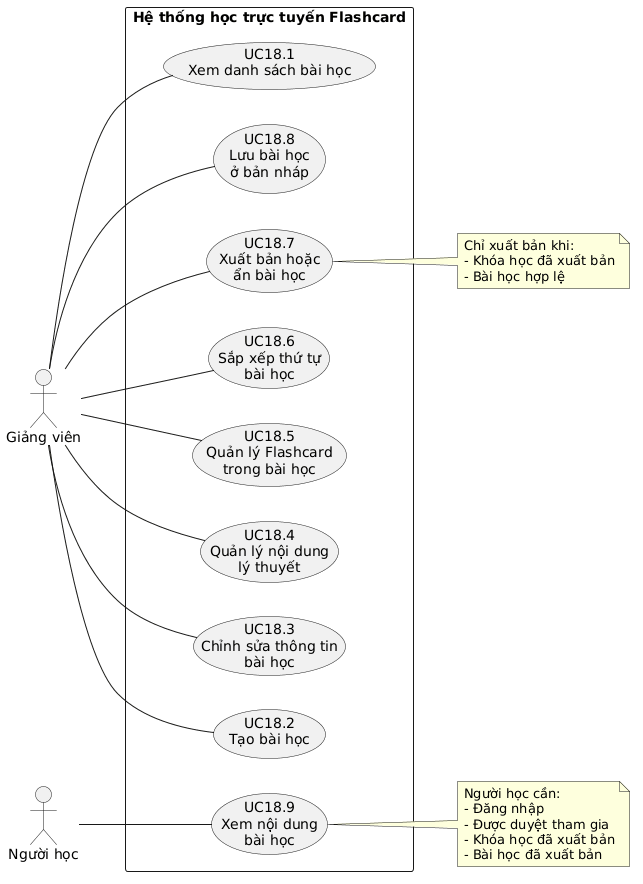

The diagram above was rendered by PlantUML. Its source (embedded in the PNG):
@startuml
left to right direction
skinparam packageStyle rectangle
skinparam shadowing false

actor "Giảng viên" as Lecturer
actor "Người học" as Learner

rectangle "Hệ thống học trực tuyến Flashcard" {
    usecase "UC18.1\nXem danh sách bài học" as UC181
    usecase "UC18.2\nTạo bài học" as UC182
    usecase "UC18.3\nChỉnh sửa thông tin\nbài học" as UC183
    usecase "UC18.4\nQuản lý nội dung\nlý thuyết" as UC184
    usecase "UC18.5\nQuản lý Flashcard\ntrong bài học" as UC185
    usecase "UC18.6\nSắp xếp thứ tự\nbài học" as UC186
    usecase "UC18.7\nXuất bản hoặc\nẩn bài học" as UC187
    usecase "UC18.8\nLưu bài học\nở bản nháp" as UC188
    usecase "UC18.9\nXem nội dung\nbài học" as UC189
}

Lecturer -- UC181
Lecturer -- UC182
Lecturer -- UC183
Lecturer -- UC184
Lecturer -- UC185
Lecturer -- UC186
Lecturer -- UC187
Lecturer -- UC188

Learner -- UC189

note right of UC187
Chỉ xuất bản khi:
- Khóa học đã xuất bản
- Bài học hợp lệ
end note

note right of UC189
Người học cần:
- Đăng nhập
- Được duyệt tham gia
- Khóa học đã xuất bản
- Bài học đã xuất bản
end note
@enduml